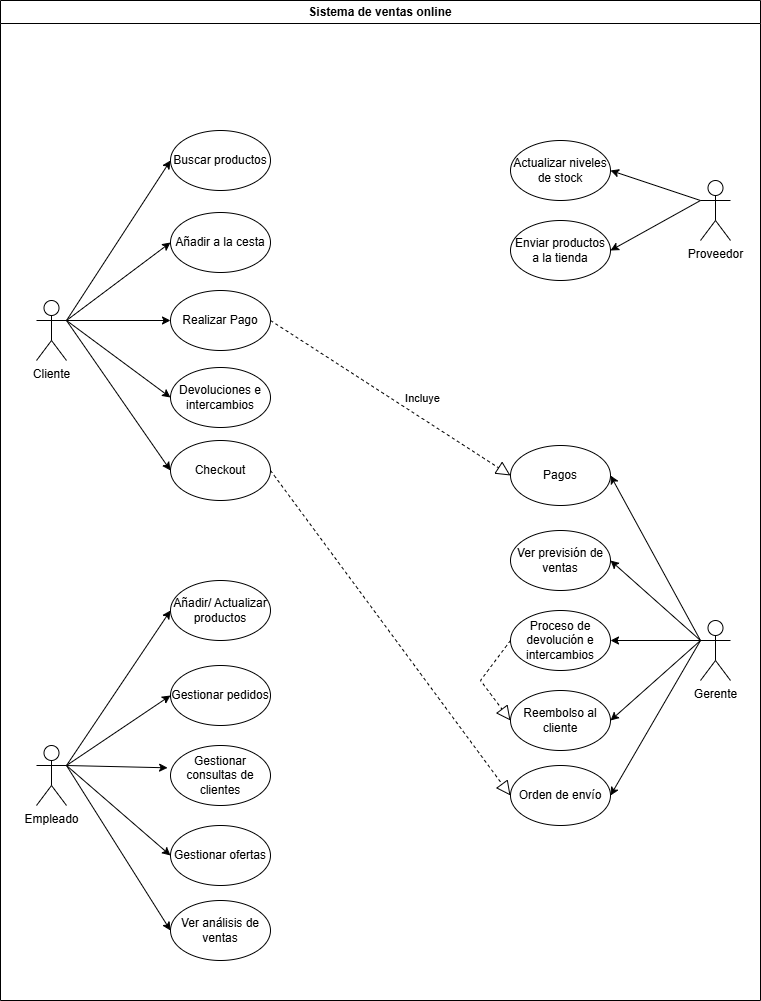

The diagram above was exported from draw.io. Its source (the exported page's mxGraphModel, read from the mxfile embedded in the PNG):
<mxGraphModel dx="1221" dy="772" grid="1" gridSize="10" guides="1" tooltips="1" connect="1" arrows="1" fold="1" page="1" pageScale="1" pageWidth="827" pageHeight="1169" math="0" shadow="0">
  <root>
    <mxCell id="0" />
    <mxCell id="1" parent="0" />
    <mxCell id="VBoZNg-qoWe4bD-w1WQw-1" value="Sistema de ventas online" style="swimlane;whiteSpace=wrap;html=1;" parent="1" vertex="1">
      <mxGeometry x="40" y="40" width="760" height="1000" as="geometry" />
    </mxCell>
    <mxCell id="VBoZNg-qoWe4bD-w1WQw-3" value="Cliente" style="shape=umlActor;verticalLabelPosition=bottom;verticalAlign=top;html=1;outlineConnect=0;" parent="VBoZNg-qoWe4bD-w1WQw-1" vertex="1">
      <mxGeometry x="36" y="300" width="30" height="60" as="geometry" />
    </mxCell>
    <mxCell id="VBoZNg-qoWe4bD-w1WQw-4" value="Empleado" style="shape=umlActor;verticalLabelPosition=bottom;verticalAlign=top;html=1;outlineConnect=0;" parent="VBoZNg-qoWe4bD-w1WQw-1" vertex="1">
      <mxGeometry x="36" y="745" width="30" height="60" as="geometry" />
    </mxCell>
    <mxCell id="VBoZNg-qoWe4bD-w1WQw-5" value="Proveedor" style="shape=umlActor;verticalLabelPosition=bottom;verticalAlign=top;html=1;outlineConnect=0;" parent="VBoZNg-qoWe4bD-w1WQw-1" vertex="1">
      <mxGeometry x="700" y="180" width="30" height="60" as="geometry" />
    </mxCell>
    <mxCell id="VBoZNg-qoWe4bD-w1WQw-17" value="Buscar productos" style="ellipse;whiteSpace=wrap;html=1;" parent="VBoZNg-qoWe4bD-w1WQw-1" vertex="1">
      <mxGeometry x="170" y="130" width="100" height="60" as="geometry" />
    </mxCell>
    <mxCell id="VBoZNg-qoWe4bD-w1WQw-16" value="Añadir a la cesta" style="ellipse;whiteSpace=wrap;html=1;" parent="VBoZNg-qoWe4bD-w1WQw-1" vertex="1">
      <mxGeometry x="170" y="212" width="100" height="60" as="geometry" />
    </mxCell>
    <mxCell id="VBoZNg-qoWe4bD-w1WQw-15" value="Realizar Pago" style="ellipse;whiteSpace=wrap;html=1;" parent="VBoZNg-qoWe4bD-w1WQw-1" vertex="1">
      <mxGeometry x="170" y="290" width="100" height="60" as="geometry" />
    </mxCell>
    <mxCell id="VBoZNg-qoWe4bD-w1WQw-14" value="Devoluciones e intercambios" style="ellipse;whiteSpace=wrap;html=1;" parent="VBoZNg-qoWe4bD-w1WQw-1" vertex="1">
      <mxGeometry x="170" y="367" width="100" height="60" as="geometry" />
    </mxCell>
    <mxCell id="VBoZNg-qoWe4bD-w1WQw-13" value="Actualizar niveles de stock" style="ellipse;whiteSpace=wrap;html=1;" parent="VBoZNg-qoWe4bD-w1WQw-1" vertex="1">
      <mxGeometry x="510" y="140" width="100" height="60" as="geometry" />
    </mxCell>
    <mxCell id="VBoZNg-qoWe4bD-w1WQw-12" value="Enviar productos a la tienda" style="ellipse;whiteSpace=wrap;html=1;" parent="VBoZNg-qoWe4bD-w1WQw-1" vertex="1">
      <mxGeometry x="510" y="220" width="100" height="60" as="geometry" />
    </mxCell>
    <mxCell id="VBoZNg-qoWe4bD-w1WQw-11" value="Añadir/ Actualizar productos" style="ellipse;whiteSpace=wrap;html=1;" parent="VBoZNg-qoWe4bD-w1WQw-1" vertex="1">
      <mxGeometry x="170" y="580" width="100" height="60" as="geometry" />
    </mxCell>
    <mxCell id="VBoZNg-qoWe4bD-w1WQw-10" value="Gestionar pedidos" style="ellipse;whiteSpace=wrap;html=1;" parent="VBoZNg-qoWe4bD-w1WQw-1" vertex="1">
      <mxGeometry x="170" y="665" width="100" height="60" as="geometry" />
    </mxCell>
    <mxCell id="VBoZNg-qoWe4bD-w1WQw-9" value="Gestionar consultas de clientes" style="ellipse;whiteSpace=wrap;html=1;" parent="VBoZNg-qoWe4bD-w1WQw-1" vertex="1">
      <mxGeometry x="170" y="745" width="100" height="60" as="geometry" />
    </mxCell>
    <mxCell id="VBoZNg-qoWe4bD-w1WQw-20" value="Gestionar ofertas" style="ellipse;whiteSpace=wrap;html=1;" parent="VBoZNg-qoWe4bD-w1WQw-1" vertex="1">
      <mxGeometry x="170" y="825" width="100" height="60" as="geometry" />
    </mxCell>
    <mxCell id="VBoZNg-qoWe4bD-w1WQw-22" value="Ver análisis de ventas" style="ellipse;whiteSpace=wrap;html=1;" parent="VBoZNg-qoWe4bD-w1WQw-1" vertex="1">
      <mxGeometry x="170" y="900" width="100" height="60" as="geometry" />
    </mxCell>
    <mxCell id="VBoZNg-qoWe4bD-w1WQw-23" value="Gerente" style="shape=umlActor;verticalLabelPosition=bottom;verticalAlign=top;html=1;outlineConnect=0;" parent="VBoZNg-qoWe4bD-w1WQw-1" vertex="1">
      <mxGeometry x="700" y="620" width="30" height="60" as="geometry" />
    </mxCell>
    <mxCell id="VBoZNg-qoWe4bD-w1WQw-21" value="Pagos" style="ellipse;whiteSpace=wrap;html=1;" parent="VBoZNg-qoWe4bD-w1WQw-1" vertex="1">
      <mxGeometry x="510" y="445" width="100" height="60" as="geometry" />
    </mxCell>
    <mxCell id="VBoZNg-qoWe4bD-w1WQw-28" value="Proceso de devolución e intercambios" style="ellipse;whiteSpace=wrap;html=1;" parent="VBoZNg-qoWe4bD-w1WQw-1" vertex="1">
      <mxGeometry x="510" y="610" width="100" height="60" as="geometry" />
    </mxCell>
    <mxCell id="VBoZNg-qoWe4bD-w1WQw-27" value="Checkout" style="ellipse;whiteSpace=wrap;html=1;" parent="VBoZNg-qoWe4bD-w1WQw-1" vertex="1">
      <mxGeometry x="170" y="440" width="100" height="60" as="geometry" />
    </mxCell>
    <mxCell id="VBoZNg-qoWe4bD-w1WQw-26" value="Reembolso al cliente" style="ellipse;whiteSpace=wrap;html=1;" parent="VBoZNg-qoWe4bD-w1WQw-1" vertex="1">
      <mxGeometry x="510" y="690" width="100" height="60" as="geometry" />
    </mxCell>
    <mxCell id="VBoZNg-qoWe4bD-w1WQw-25" value="Orden de envío" style="ellipse;whiteSpace=wrap;html=1;" parent="VBoZNg-qoWe4bD-w1WQw-1" vertex="1">
      <mxGeometry x="510" y="765" width="100" height="60" as="geometry" />
    </mxCell>
    <mxCell id="VBoZNg-qoWe4bD-w1WQw-8" value="Ver previsión de ventas" style="ellipse;whiteSpace=wrap;html=1;" parent="VBoZNg-qoWe4bD-w1WQw-1" vertex="1">
      <mxGeometry x="510" y="530" width="100" height="60" as="geometry" />
    </mxCell>
    <mxCell id="VBoZNg-qoWe4bD-w1WQw-29" style="edgeStyle=orthogonalEdgeStyle;rounded=0;orthogonalLoop=1;jettySize=auto;html=1;exitX=0.5;exitY=1;exitDx=0;exitDy=0;" parent="VBoZNg-qoWe4bD-w1WQw-1" edge="1">
      <mxGeometry relative="1" as="geometry">
        <mxPoint x="370" y="740" as="sourcePoint" />
        <mxPoint x="370" y="740" as="targetPoint" />
      </mxGeometry>
    </mxCell>
    <mxCell id="VBoZNg-qoWe4bD-w1WQw-32" value="" style="endArrow=classic;html=1;rounded=0;entryX=0;entryY=0.5;entryDx=0;entryDy=0;exitX=1;exitY=0.3333333333333333;exitDx=0;exitDy=0;exitPerimeter=0;" parent="VBoZNg-qoWe4bD-w1WQw-1" source="VBoZNg-qoWe4bD-w1WQw-3" target="VBoZNg-qoWe4bD-w1WQw-17" edge="1">
      <mxGeometry width="50" height="50" relative="1" as="geometry">
        <mxPoint x="530" y="490" as="sourcePoint" />
        <mxPoint x="160" y="160" as="targetPoint" />
      </mxGeometry>
    </mxCell>
    <mxCell id="VBoZNg-qoWe4bD-w1WQw-36" value="" style="endArrow=classic;html=1;rounded=0;exitX=1;exitY=0.3333333333333333;exitDx=0;exitDy=0;exitPerimeter=0;entryX=0;entryY=0.5;entryDx=0;entryDy=0;" parent="VBoZNg-qoWe4bD-w1WQw-1" source="VBoZNg-qoWe4bD-w1WQw-3" target="VBoZNg-qoWe4bD-w1WQw-16" edge="1">
      <mxGeometry width="50" height="50" relative="1" as="geometry">
        <mxPoint x="106" y="295" as="sourcePoint" />
        <mxPoint x="200" y="200" as="targetPoint" />
      </mxGeometry>
    </mxCell>
    <mxCell id="VBoZNg-qoWe4bD-w1WQw-35" value="" style="endArrow=classic;html=1;rounded=0;exitX=1;exitY=0.3333333333333333;exitDx=0;exitDy=0;exitPerimeter=0;entryX=0;entryY=0.5;entryDx=0;entryDy=0;" parent="VBoZNg-qoWe4bD-w1WQw-1" source="VBoZNg-qoWe4bD-w1WQw-3" target="VBoZNg-qoWe4bD-w1WQw-15" edge="1">
      <mxGeometry width="50" height="50" relative="1" as="geometry">
        <mxPoint x="96" y="285" as="sourcePoint" />
        <mxPoint x="190" y="190" as="targetPoint" />
      </mxGeometry>
    </mxCell>
    <mxCell id="VBoZNg-qoWe4bD-w1WQw-34" value="" style="endArrow=classic;html=1;rounded=0;exitX=1;exitY=0.3333333333333333;exitDx=0;exitDy=0;exitPerimeter=0;entryX=0;entryY=0.5;entryDx=0;entryDy=0;" parent="VBoZNg-qoWe4bD-w1WQw-1" source="VBoZNg-qoWe4bD-w1WQw-3" target="VBoZNg-qoWe4bD-w1WQw-14" edge="1">
      <mxGeometry width="50" height="50" relative="1" as="geometry">
        <mxPoint x="86" y="275" as="sourcePoint" />
        <mxPoint x="180" y="180" as="targetPoint" />
      </mxGeometry>
    </mxCell>
    <mxCell id="VBoZNg-qoWe4bD-w1WQw-33" value="" style="endArrow=classic;html=1;rounded=0;exitX=1;exitY=0.3333333333333333;exitDx=0;exitDy=0;exitPerimeter=0;entryX=0;entryY=0.5;entryDx=0;entryDy=0;" parent="VBoZNg-qoWe4bD-w1WQw-1" source="VBoZNg-qoWe4bD-w1WQw-3" target="VBoZNg-qoWe4bD-w1WQw-27" edge="1">
      <mxGeometry width="50" height="50" relative="1" as="geometry">
        <mxPoint x="76" y="265" as="sourcePoint" />
        <mxPoint x="170" y="170" as="targetPoint" />
      </mxGeometry>
    </mxCell>
    <mxCell id="VBoZNg-qoWe4bD-w1WQw-40" value="" style="endArrow=classic;html=1;rounded=0;exitX=1;exitY=0.3333333333333333;exitDx=0;exitDy=0;exitPerimeter=0;entryX=0;entryY=0.5;entryDx=0;entryDy=0;" parent="VBoZNg-qoWe4bD-w1WQw-1" source="VBoZNg-qoWe4bD-w1WQw-4" target="VBoZNg-qoWe4bD-w1WQw-11" edge="1">
      <mxGeometry width="50" height="50" relative="1" as="geometry">
        <mxPoint x="66" y="760" as="sourcePoint" />
        <mxPoint x="170" y="760" as="targetPoint" />
      </mxGeometry>
    </mxCell>
    <mxCell id="VBoZNg-qoWe4bD-w1WQw-39" value="" style="endArrow=classic;html=1;rounded=0;exitX=1;exitY=0.3333333333333333;exitDx=0;exitDy=0;exitPerimeter=0;entryX=0;entryY=0.5;entryDx=0;entryDy=0;" parent="VBoZNg-qoWe4bD-w1WQw-1" source="VBoZNg-qoWe4bD-w1WQw-4" target="VBoZNg-qoWe4bD-w1WQw-10" edge="1">
      <mxGeometry width="50" height="50" relative="1" as="geometry">
        <mxPoint x="96" y="350" as="sourcePoint" />
        <mxPoint x="200" y="350" as="targetPoint" />
      </mxGeometry>
    </mxCell>
    <mxCell id="VBoZNg-qoWe4bD-w1WQw-37" value="" style="endArrow=classic;html=1;rounded=0;exitX=1;exitY=0.3333333333333333;exitDx=0;exitDy=0;exitPerimeter=0;entryX=-0.029;entryY=0.372;entryDx=0;entryDy=0;entryPerimeter=0;" parent="VBoZNg-qoWe4bD-w1WQw-1" source="VBoZNg-qoWe4bD-w1WQw-4" target="VBoZNg-qoWe4bD-w1WQw-9" edge="1">
      <mxGeometry width="50" height="50" relative="1" as="geometry">
        <mxPoint x="76" y="330" as="sourcePoint" />
        <mxPoint x="180" y="330" as="targetPoint" />
      </mxGeometry>
    </mxCell>
    <mxCell id="VBoZNg-qoWe4bD-w1WQw-38" value="" style="endArrow=classic;html=1;rounded=0;exitX=1;exitY=0.3333333333333333;exitDx=0;exitDy=0;exitPerimeter=0;entryX=0;entryY=0.5;entryDx=0;entryDy=0;" parent="VBoZNg-qoWe4bD-w1WQw-1" source="VBoZNg-qoWe4bD-w1WQw-4" target="VBoZNg-qoWe4bD-w1WQw-20" edge="1">
      <mxGeometry width="50" height="50" relative="1" as="geometry">
        <mxPoint x="86" y="340" as="sourcePoint" />
        <mxPoint x="190" y="340" as="targetPoint" />
      </mxGeometry>
    </mxCell>
    <mxCell id="VBoZNg-qoWe4bD-w1WQw-41" value="" style="endArrow=classic;html=1;rounded=0;exitX=1;exitY=0.3333333333333333;exitDx=0;exitDy=0;exitPerimeter=0;entryX=0;entryY=0.5;entryDx=0;entryDy=0;" parent="VBoZNg-qoWe4bD-w1WQw-1" source="VBoZNg-qoWe4bD-w1WQw-4" target="VBoZNg-qoWe4bD-w1WQw-22" edge="1">
      <mxGeometry width="50" height="50" relative="1" as="geometry">
        <mxPoint x="116" y="370" as="sourcePoint" />
        <mxPoint x="220" y="370" as="targetPoint" />
      </mxGeometry>
    </mxCell>
    <mxCell id="VBoZNg-qoWe4bD-w1WQw-43" value="" style="endArrow=classic;html=1;rounded=0;exitX=0;exitY=0.3333333333333333;exitDx=0;exitDy=0;exitPerimeter=0;entryX=1;entryY=0.5;entryDx=0;entryDy=0;" parent="VBoZNg-qoWe4bD-w1WQw-1" source="VBoZNg-qoWe4bD-w1WQw-5" target="VBoZNg-qoWe4bD-w1WQw-12" edge="1">
      <mxGeometry width="50" height="50" relative="1" as="geometry">
        <mxPoint x="136" y="390" as="sourcePoint" />
        <mxPoint x="240" y="390" as="targetPoint" />
      </mxGeometry>
    </mxCell>
    <mxCell id="VBoZNg-qoWe4bD-w1WQw-42" value="" style="endArrow=classic;html=1;rounded=0;exitX=0;exitY=0.3333333333333333;exitDx=0;exitDy=0;exitPerimeter=0;entryX=1;entryY=0.5;entryDx=0;entryDy=0;" parent="VBoZNg-qoWe4bD-w1WQw-1" source="VBoZNg-qoWe4bD-w1WQw-5" target="VBoZNg-qoWe4bD-w1WQw-13" edge="1">
      <mxGeometry width="50" height="50" relative="1" as="geometry">
        <mxPoint x="126" y="380" as="sourcePoint" />
        <mxPoint x="230" y="380" as="targetPoint" />
      </mxGeometry>
    </mxCell>
    <mxCell id="VBoZNg-qoWe4bD-w1WQw-46" value="" style="endArrow=classic;html=1;rounded=0;exitX=0;exitY=0.3333333333333333;exitDx=0;exitDy=0;exitPerimeter=0;entryX=1;entryY=0.5;entryDx=0;entryDy=0;" parent="VBoZNg-qoWe4bD-w1WQw-1" source="VBoZNg-qoWe4bD-w1WQw-23" target="VBoZNg-qoWe4bD-w1WQw-21" edge="1">
      <mxGeometry width="50" height="50" relative="1" as="geometry">
        <mxPoint x="730" y="230" as="sourcePoint" />
        <mxPoint x="640" y="280" as="targetPoint" />
      </mxGeometry>
    </mxCell>
    <mxCell id="VBoZNg-qoWe4bD-w1WQw-45" value="" style="endArrow=classic;html=1;rounded=0;exitX=0;exitY=0.3333333333333333;exitDx=0;exitDy=0;exitPerimeter=0;entryX=1;entryY=0.5;entryDx=0;entryDy=0;" parent="VBoZNg-qoWe4bD-w1WQw-1" source="VBoZNg-qoWe4bD-w1WQw-23" target="VBoZNg-qoWe4bD-w1WQw-8" edge="1">
      <mxGeometry width="50" height="50" relative="1" as="geometry">
        <mxPoint x="720" y="220" as="sourcePoint" />
        <mxPoint x="630" y="270" as="targetPoint" />
      </mxGeometry>
    </mxCell>
    <mxCell id="VBoZNg-qoWe4bD-w1WQw-44" value="" style="endArrow=classic;html=1;rounded=0;exitX=0;exitY=0.3333333333333333;exitDx=0;exitDy=0;exitPerimeter=0;entryX=1;entryY=0.5;entryDx=0;entryDy=0;" parent="VBoZNg-qoWe4bD-w1WQw-1" source="VBoZNg-qoWe4bD-w1WQw-23" target="VBoZNg-qoWe4bD-w1WQw-28" edge="1">
      <mxGeometry width="50" height="50" relative="1" as="geometry">
        <mxPoint x="710" y="210" as="sourcePoint" />
        <mxPoint x="620" y="260" as="targetPoint" />
      </mxGeometry>
    </mxCell>
    <mxCell id="VBoZNg-qoWe4bD-w1WQw-48" value="" style="endArrow=classic;html=1;rounded=0;exitX=0;exitY=0.3333333333333333;exitDx=0;exitDy=0;exitPerimeter=0;entryX=1;entryY=0.5;entryDx=0;entryDy=0;" parent="VBoZNg-qoWe4bD-w1WQw-1" source="VBoZNg-qoWe4bD-w1WQw-23" target="VBoZNg-qoWe4bD-w1WQw-26" edge="1">
      <mxGeometry width="50" height="50" relative="1" as="geometry">
        <mxPoint x="750" y="250" as="sourcePoint" />
        <mxPoint x="660" y="300" as="targetPoint" />
      </mxGeometry>
    </mxCell>
    <mxCell id="VBoZNg-qoWe4bD-w1WQw-49" value="" style="endArrow=block;dashed=1;endFill=0;endSize=12;html=1;rounded=0;exitX=1;exitY=0.5;exitDx=0;exitDy=0;entryX=0;entryY=0.5;entryDx=0;entryDy=0;" parent="VBoZNg-qoWe4bD-w1WQw-1" source="VBoZNg-qoWe4bD-w1WQw-15" target="VBoZNg-qoWe4bD-w1WQw-21" edge="1">
      <mxGeometry width="160" relative="1" as="geometry">
        <mxPoint x="470" y="580" as="sourcePoint" />
        <mxPoint x="630" y="580" as="targetPoint" />
      </mxGeometry>
    </mxCell>
    <mxCell id="VBoZNg-qoWe4bD-w1WQw-50" value="Incluye" style="edgeLabel;html=1;align=center;verticalAlign=middle;resizable=0;points=[];" parent="VBoZNg-qoWe4bD-w1WQw-49" connectable="0" vertex="1">
      <mxGeometry x="0.1735" y="-2" relative="1" as="geometry">
        <mxPoint x="11" y="-15" as="offset" />
      </mxGeometry>
    </mxCell>
    <mxCell id="VBoZNg-qoWe4bD-w1WQw-53" value="" style="endArrow=block;dashed=1;endFill=0;endSize=12;html=1;rounded=0;exitX=0;exitY=0.5;exitDx=0;exitDy=0;entryX=0;entryY=0.5;entryDx=0;entryDy=0;" parent="VBoZNg-qoWe4bD-w1WQw-1" source="VBoZNg-qoWe4bD-w1WQw-28" target="VBoZNg-qoWe4bD-w1WQw-26" edge="1">
      <mxGeometry width="160" relative="1" as="geometry">
        <mxPoint x="470" y="580" as="sourcePoint" />
        <mxPoint x="630" y="580" as="targetPoint" />
        <Array as="points">
          <mxPoint x="480" y="680" />
        </Array>
      </mxGeometry>
    </mxCell>
    <mxCell id="VBoZNg-qoWe4bD-w1WQw-54" value="" style="endArrow=block;dashed=1;endFill=0;endSize=12;html=1;rounded=0;exitX=1;exitY=0.5;exitDx=0;exitDy=0;entryX=0;entryY=0.5;entryDx=0;entryDy=0;" parent="VBoZNg-qoWe4bD-w1WQw-1" source="VBoZNg-qoWe4bD-w1WQw-27" target="VBoZNg-qoWe4bD-w1WQw-25" edge="1">
      <mxGeometry width="160" relative="1" as="geometry">
        <mxPoint x="470" y="580" as="sourcePoint" />
        <mxPoint x="630" y="580" as="targetPoint" />
      </mxGeometry>
    </mxCell>
    <mxCell id="VBoZNg-qoWe4bD-w1WQw-47" value="" style="endArrow=classic;html=1;rounded=0;entryX=1;entryY=0.5;entryDx=0;entryDy=0;" parent="1" target="VBoZNg-qoWe4bD-w1WQw-25" edge="1">
      <mxGeometry width="50" height="50" relative="1" as="geometry">
        <mxPoint x="740" y="680" as="sourcePoint" />
        <mxPoint x="690" y="330" as="targetPoint" />
      </mxGeometry>
    </mxCell>
  </root>
</mxGraphModel>